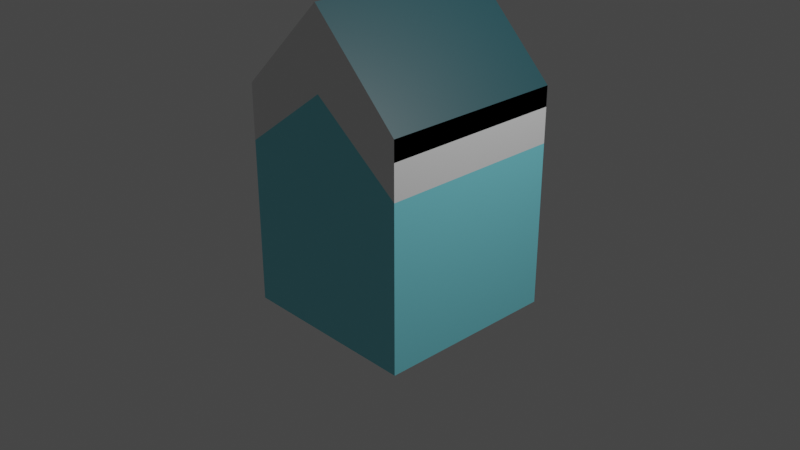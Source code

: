 # Source: casa2.blend  (saved by Blender 3.4.6; exported with 4.5.12 LTS)
import bpy
from mathutils import Matrix  # noqa: F401  (used for matrix-valued properties, if any)

bpy.ops.wm.read_factory_settings(use_empty=True)
scene = bpy.context.scene
scene.name = 'Scene'

# ---- collections
col_collection = bpy.data.collections.new('Collection'); scene.collection.children.link(col_collection)

# ---- materials (node trees are filled in below, after node groups)
mat_azul = bpy.data.materials.new('Azul')
mat_azul.alpha_threshold = 0.0
mat_azul.use_transparent_shadow = False
mat_azul.roughness = 0.5
mat_azul.line_color = (0.0, 0.0, 0.0, 1.0)
mat_blanco = bpy.data.materials.new('Blanco')
mat_blanco.use_transparent_shadow = False
mat_negro = bpy.data.materials.new('Negro')
mat_negro.use_transparent_shadow = False
mat_azul_oscuro = bpy.data.materials.new('Azul Oscuro')
mat_azul_oscuro.use_transparent_shadow = False

# ---- material node trees
mat_azul.use_nodes = True; mat_azul.node_tree.nodes.clear()
_N = mat_azul.node_tree.nodes; _L = mat_azul.node_tree.links
n0 = _N.new('ShaderNodeOutputMaterial'); n0.name = 'Material Output'; n0.location = (300, 300)
n1 = _N.new('ShaderNodeBsdfPrincipled'); n1.name = 'Principled BSDF'; n1.location = (10, 300)
n1.distribution = 'GGX'
n1.subsurface_method = 'RANDOM_WALK_SKIN'
n1.inputs[0].default_value = (0.2057, 0.7018, 0.8, 1.0)
n1.inputs[3].default_value = 1.45
n1.inputs[27].default_value = (0.0, 0.0, 0.0, 1.0)
n1.inputs[28].default_value = 1.0
_L.new(n1.outputs[0], n0.inputs[0])
n0.is_active_output = True
mat_blanco.use_nodes = True; mat_blanco.node_tree.nodes.clear()
_N = mat_blanco.node_tree.nodes; _L = mat_blanco.node_tree.links
n0 = _N.new('ShaderNodeBsdfPrincipled'); n0.name = 'BSDF Principista'; n0.location = (10, 300)
n0.distribution = 'GGX'
n0.subsurface_method = 'RANDOM_WALK_SKIN'
n0.inputs[3].default_value = 1.45
n0.inputs[27].default_value = (0.0, 0.0, 0.0, 1.0)
n0.inputs[28].default_value = 1.0
n1 = _N.new('ShaderNodeOutputMaterial'); n1.name = 'Material'; n1.location = (300, 300)
_L.new(n0.outputs[0], n1.inputs[0])
n1.is_active_output = True
mat_negro.use_nodes = True; mat_negro.node_tree.nodes.clear()
_N = mat_negro.node_tree.nodes; _L = mat_negro.node_tree.links
n0 = _N.new('ShaderNodeBsdfPrincipled'); n0.name = 'BSDF Principista'; n0.location = (10, 300)
n0.distribution = 'GGX'
n0.subsurface_method = 'RANDOM_WALK_SKIN'
n0.inputs[0].default_value = (0.0, 0.0, 0.0, 1.0)
n0.inputs[3].default_value = 1.45
n0.inputs[27].default_value = (0.0, 0.0, 0.0, 1.0)
n0.inputs[28].default_value = 1.0
n1 = _N.new('ShaderNodeOutputMaterial'); n1.name = 'Material'; n1.location = (300, 300)
_L.new(n0.outputs[0], n1.inputs[0])
n1.is_active_output = True
mat_azul_oscuro.use_nodes = True; mat_azul_oscuro.node_tree.nodes.clear()
_N = mat_azul_oscuro.node_tree.nodes; _L = mat_azul_oscuro.node_tree.links
n0 = _N.new('ShaderNodeBsdfPrincipled'); n0.name = 'BSDF Principista'; n0.location = (10, 300)
n0.distribution = 'GGX'
n0.subsurface_method = 'RANDOM_WALK_SKIN'
n0.inputs[0].default_value = (0.009072, 0.05938, 0.07297, 1.0)
n0.inputs[3].default_value = 1.45
n0.inputs[27].default_value = (0.0, 0.0, 0.0, 1.0)
n0.inputs[28].default_value = 1.0
n1 = _N.new('ShaderNodeOutputMaterial'); n1.name = 'Material'; n1.location = (300, 300)
_L.new(n0.outputs[0], n1.inputs[0])
n1.is_active_output = True

# ---- world
world_world = bpy.data.worlds.new('World'); scene.world = world_world
world_world.use_nodes = True; world_world.node_tree.nodes.clear()
_N = world_world.node_tree.nodes; _L = world_world.node_tree.links
n0 = _N.new('ShaderNodeOutputWorld'); n0.name = 'World Output'; n0.location = (300, 300)
n1 = _N.new('ShaderNodeBackground'); n1.name = 'Background'; n1.location = (10, 300)
n1.inputs[0].default_value = (0.05088, 0.05088, 0.05088, 1.0)
_L.new(n1.outputs[0], n0.inputs[0])
n0.is_active_output = True
world_world.color = (0.05088, 0.05088, 0.05088)
world_world.use_sun_shadow = False
world_world.sun_shadow_jitter_overblur = 0.0

# ---- cameras
cam_camera = bpy.data.cameras.new('Camera')
cam_camera.clip_end = 100.0
cam_camera.ortho_scale = 7.314

# ---- lights
light_light = bpy.data.lights.new('Light', 'POINT')
light_light.transmission_factor = 0.0
light_light.energy = 1000.0
light_light.shadow_soft_size = 0.1
light_light.shadow_maximum_resolution = 0.006
light_light.use_absolute_resolution = True

# ---- meshes
me_cube = bpy.data.meshes.new('Cube')
me_cube.from_pydata([(1.0, 1.0, 0.6617), (1.0, 1.0, -0.4361), (1.0, -1.0, 0.6617), (1.0, -1.0, -0.4361), (-1.0, 1.0, 0.6617), (-1.0, 1.0, -0.4361), (-1.0, -1.0, 0.6617), (-1.0, -1.0, -0.4361), (0.0, 1.0, -0.4361), (0.0, -1.0, 1.114), (0.0, -1.0, -0.4361), (0.0, 1.0, 1.114), (1.0, 1.0, 0.6617), (1.0, -1.0, 0.6617), (-1.0, 1.0, 0.6617), (-1.0, -1.0, 0.6617), (1.0, 1.0, 0.3872), (1.0, 1.0, 0.1128), (1.0, 1.0, -0.1617), (-1.0, -1.0, -0.1617), (-1.0, -1.0, 0.1128), (-1.0, -1.0, 0.3872), (1.0, -1.0, 0.3872), (1.0, -1.0, 0.1128), (1.0, -1.0, -0.1617), (-1.0, 1.0, 0.3872), (-1.0, 1.0, 0.1128), (-1.0, 1.0, -0.1617), (0.0, 1.0, 0.7267), (0.0, 1.0, 0.3391), (0.0, 0.5, 1.114), (0.0, -1.0, 0.7267), (0.0, -1.0, 0.3391), (0.0, -1.0, -0.04852), (-1.0, 0.5, -0.4361), (-1.0, 0.0, -0.4361), (-1.0, -0.5, -0.4361), (1.0, -0.5, -0.4361), (1.0, 0.0, -0.4361), (1.0, 0.5, -0.4361), (0.0, 0.5, -0.4361), (0.0, 0.0, -0.4361), (0.0, -0.5, -0.4361), (1.0, 0.5, -0.1617), (1.0, 0.0, -0.1617), (1.0, -0.5, -0.1617), (1.0, 0.5, 0.1128), (1.0, 0.0, 0.1128), (1.0, -0.5, 0.1128), (1.0, 0.5, 0.3872), (1.0, 0.0, 0.3872), (1.0, -0.5, 0.3872), (-1.0, -0.5, -0.1617), (-1.0, 0.0, -0.1617), (-1.0, 0.5, -0.1617), (-1.0, -0.5, 0.1128), (0.0, -1.192e-07, 1.114), (-1.0, 0.5, 0.1128), (-1.0, -0.5, 0.3872), (-1.0, 0.0, 0.3872), (-1.0, 0.5, 0.3872), (-0.5, 1.0, -0.4361), (-0.5, -1.0, 0.888), (-0.5, -1.0, -0.4361), (-0.5, 1.0, 0.888), (-0.5, 1.0, -0.1051), (-0.5, 1.0, 0.2259), (-0.5, 1.0, 0.5569), (-0.5, -1.0, -0.1051), (-0.5, -1.0, 0.2259), (-0.5, -1.0, 0.5569), (-0.5, 0.5, -0.4361), (-0.5, 0.0, -0.4361), (-0.5, -0.5, -0.4361), (0.5, -1.0, -0.4361), (0.5, 1.0, 0.888), (0.5, 1.0, -0.4361), (0.5, -1.0, 0.888), (0.5, -1.0, -0.1051), (0.5, -1.0, 0.2259), (0.5, -1.0, 0.5569), (0.5, 1.0, -0.1051), (0.5, 1.0, 0.2259), (0.5, 1.0, 0.5569), (0.5, 0.5, -0.4361), (0.5, 0.0, -0.4361), (0.5, -0.5, -0.4361), (0.0, -0.5, 1.114), (-0.5, 0.5, 0.888), (-0.5, -5.96e-08, 0.888), (-0.5, -0.5, 0.888), (0.5, 0.5, 0.888), (0.5, -5.96e-08, 0.888), (0.5, -0.5, 0.888)], [], [(64, 4, 6, 62, 90, 89, 88), (70, 62, 6, 21), (21, 6, 4, 25, 60, 59, 58), (86, 37, 3, 74), (16, 0, 2, 22, 51, 50, 49), (83, 75, 0, 16), (67, 64, 11, 28), (73, 42, 10, 63), (80, 77, 9, 31), (93, 87, 9, 77), (4, 6, 15, 14), (2, 0, 12, 13), (74, 78, 33, 10), (78, 79, 32, 33), (79, 80, 31, 32), (75, 11, 30, 91), (56, 89, 90, 87), (66, 67, 28, 29), (76, 81, 18, 1), (81, 82, 17, 18), (82, 83, 16, 17), (37, 45, 24, 3), (45, 48, 23, 24), (48, 51, 22, 23), (34, 54, 27, 5), (54, 57, 26, 27), (57, 60, 25, 26), (63, 68, 19, 7), (68, 69, 20, 19), (69, 70, 21, 20), (20, 21, 58, 55), (19, 20, 55, 52), (92, 56, 87, 93), (91, 30, 56, 92), (7, 19, 52, 36), (36, 52, 53, 35), (35, 53, 54, 34), (17, 16, 49, 46), (46, 49, 50, 47), (47, 50, 51, 48), (18, 17, 46, 43), (43, 46, 47, 44), (44, 47, 48, 45), (1, 18, 43, 39), (39, 43, 44, 38), (38, 44, 45, 37), (61, 8, 40, 71), (71, 40, 41, 72), (72, 41, 42, 73), (76, 1, 39, 84), (84, 39, 38, 85), (85, 38, 37, 86), (35, 72, 73, 36), (34, 71, 72, 35), (5, 61, 71, 34), (32, 31, 70, 69), (33, 32, 69, 68), (10, 33, 68, 63), (26, 25, 67, 66), (27, 26, 66, 65), (5, 27, 65, 61), (36, 73, 63, 7), (25, 4, 64, 67), (31, 9, 62, 70), (87, 90, 62, 9), (41, 85, 86, 42), (40, 84, 85, 41), (8, 76, 84, 40), (29, 28, 83, 82), (30, 88, 89, 56), (11, 64, 88, 30), (23, 22, 80, 79), (24, 23, 79, 78), (3, 24, 78, 74), (0, 75, 91, 92, 93, 77, 2), (22, 2, 77, 80), (28, 11, 75, 83), (42, 86, 74, 10)])
me_cube.polygons.foreach_set('material_index', [3, 1, 1, 2, 1, 1, 1, 2, 1, 3, 0, 0, 0, 0, 0, 3, 3, 0, 0, 0, 0, 0, 0, 0, 0, 0, 0, 0, 0, 0, 0, 0, 3, 3, 0, 0, 0, 0, 0, 0, 0, 0, 0, 0, 0, 0, 2, 2, 2, 2, 2, 2, 2, 2, 2, 0, 0, 0, 0, 0, 0, 2, 1, 1, 3, 2, 2, 2, 0, 3, 3, 0, 0, 0, 3, 1, 1, 2])
_uv = me_cube.uv_layers.new(name='UVMap')
_uv.uv.foreach_set('vector', [0.8125, 0.5, 0.875, 0.5, 0.875, 0.75, 0.8125, 0.75, 0.8125, 0.6875, 0.8125, 0.625, 0.8125, 0.5625, 0.5625, 0.9375, 0.625, 0.9375, 0.625, 1.0, 0.5625, 1.0, 0.5625, 0.0, 0.625, 0.0, 0.625, 0.25, 0.5625, 0.25, 0.5625, 0.1875, 0.5625, 0.125, 0.5625, 0.0625, 0.3125, 0.6875, 0.375, 0.6875, 0.375, 0.75, 0.3125, 0.75, 0.5625, 0.5, 0.625, 0.5, 0.625, 0.75, 0.5625, 0.75, 0.5625, 0.6875, 0.5625, 0.625, 0.5625, 0.5625, 0.5625, 0.4375, 0.625, 0.4375, 0.625, 0.5, 0.5625, 0.5, 0.5625, 0.3125, 0.625, 0.3125, 0.625, 0.375, 0.5625, 0.375, 0.1875, 0.6875, 0.25, 0.6875, 0.25, 0.75, 0.1875, 0.75, 0.5625, 0.8125, 0.625, 0.8125, 0.625, 0.875, 0.5625, 0.875, 0.6875, 0.6875, 0.75, 0.6875, 0.75, 0.75, 0.6875, 0.75, 0.875, 0.5, 0.875, 0.75, 0.875, 0.75, 0.875, 0.5, 0.625, 0.75, 0.625, 0.5, 0.625, 0.5, 0.625, 0.75, 0.375, 0.8125, 0.4375, 0.8125, 0.4375, 0.875, 0.375, 0.875, 0.4375, 0.8125, 0.5, 0.8125, 0.5, 0.875, 0.4375, 0.875, 0.5, 0.8125, 0.5625, 0.8125, 0.5625, 0.875, 0.5, 0.875, 0.6875, 0.5, 0.75, 0.5, 0.75, 0.5625, 0.6875, 0.5625, 0.75, 0.625, 0.8125, 0.625, 0.8125, 0.6875, 0.75, 0.6875, 0.5, 0.3125, 0.5625, 0.3125, 0.5625, 0.375, 0.5, 0.375, 0.375, 0.4375, 0.4375, 0.4375, 0.4375, 0.5, 0.375, 0.5, 0.4375, 0.4375, 0.5, 0.4375, 0.5, 0.5, 0.4375, 0.5, 0.5, 0.4375, 0.5625, 0.4375, 0.5625, 0.5, 0.5, 0.5, 0.375, 0.6875, 0.4375, 0.6875, 0.4375, 0.75, 0.375, 0.75, 0.4375, 0.6875, 0.5, 0.6875, 0.5, 0.75, 0.4375, 0.75, 0.5, 0.6875, 0.5625, 0.6875, 0.5625, 0.75, 0.5, 0.75, 0.375, 0.1875, 0.4375, 0.1875, 0.4375, 0.25, 0.375, 0.25, 0.4375, 0.1875, 0.5, 0.1875, 0.5, 0.25, 0.4375, 0.25, 0.5, 0.1875, 0.5625, 0.1875, 0.5625, 0.25, 0.5, 0.25, 0.375, 0.9375, 0.4375, 0.9375, 0.4375, 1.0, 0.375, 1.0, 0.4375, 0.9375, 0.5, 0.9375, 0.5, 1.0, 0.4375, 1.0, 0.5, 0.9375, 0.5625, 0.9375, 0.5625, 1.0, 0.5, 1.0, 0.5, 0.0, 0.5625, 0.0, 0.5625, 0.0625, 0.5, 0.0625, 0.4375, 0.0, 0.5, 0.0, 0.5, 0.0625, 0.4375, 0.0625, 0.6875, 0.625, 0.75, 0.625, 0.75, 0.6875, 0.6875, 0.6875, 0.6875, 0.5625, 0.75, 0.5625, 0.75, 0.625, 0.6875, 0.625, 0.375, 0.0, 0.4375, 0.0, 0.4375, 0.0625, 0.375, 0.0625, 0.375, 0.0625, 0.4375, 0.0625, 0.4375, 0.125, 0.375, 0.125, 0.375, 0.125, 0.4375, 0.125, 0.4375, 0.1875, 0.375, 0.1875, 0.5, 0.5, 0.5625, 0.5, 0.5625, 0.5625, 0.5, 0.5625, 0.5, 0.5625, 0.5625, 0.5625, 0.5625, 0.625, 0.5, 0.625, 0.5, 0.625, 0.5625, 0.625, 0.5625, 0.6875, 0.5, 0.6875, 0.4375, 0.5, 0.5, 0.5, 0.5, 0.5625, 0.4375, 0.5625, 0.4375, 0.5625, 0.5, 0.5625, 0.5, 0.625, 0.4375, 0.625, 0.4375, 0.625, 0.5, 0.625, 0.5, 0.6875, 0.4375, 0.6875, 0.375, 0.5, 0.4375, 0.5, 0.4375, 0.5625, 0.375, 0.5625, 0.375, 0.5625, 0.4375, 0.5625, 0.4375, 0.625, 0.375, 0.625, 0.375, 0.625, 0.4375, 0.625, 0.4375, 0.6875, 0.375, 0.6875, 0.1875, 0.5, 0.25, 0.5, 0.25, 0.5625, 0.1875, 0.5625, 0.1875, 0.5625, 0.25, 0.5625, 0.25, 0.625, 0.1875, 0.625, 0.1875, 0.625, 0.25, 0.625, 0.25, 0.6875, 0.1875, 0.6875, 0.3125, 0.5, 0.375, 0.5, 0.375, 0.5625, 0.3125, 0.5625, 0.3125, 0.5625, 0.375, 0.5625, 0.375, 0.625, 0.3125, 0.625, 0.3125, 0.625, 0.375, 0.625, 0.375, 0.6875, 0.3125, 0.6875, 0.125, 0.625, 0.1875, 0.625, 0.1875, 0.6875, 0.125, 0.6875, 0.125, 0.5625, 0.1875, 0.5625, 0.1875, 0.625, 0.125, 0.625, 0.125, 0.5, 0.1875, 0.5, 0.1875, 0.5625, 0.125, 0.5625, 0.5, 0.875, 0.5625, 0.875, 0.5625, 0.9375, 0.5, 0.9375, 0.4375, 0.875, 0.5, 0.875, 0.5, 0.9375, 0.4375, 0.9375, 0.375, 0.875, 0.4375, 0.875, 0.4375, 0.9375, 0.375, 0.9375, 0.5, 0.25, 0.5625, 0.25, 0.5625, 0.3125, 0.5, 0.3125, 0.4375, 0.25, 0.5, 0.25, 0.5, 0.3125, 0.4375, 0.3125, 0.375, 0.25, 0.4375, 0.25, 0.4375, 0.3125, 0.375, 0.3125, 0.125, 0.6875, 0.1875, 0.6875, 0.1875, 0.75, 0.125, 0.75, 0.5625, 0.25, 0.625, 0.25, 0.625, 0.3125, 0.5625, 0.3125, 0.5625, 0.875, 0.625, 0.875, 0.625, 0.9375, 0.5625, 0.9375, 0.75, 0.6875, 0.8125, 0.6875, 0.8125, 0.75, 0.75, 0.75, 0.25, 0.625, 0.3125, 0.625, 0.3125, 0.6875, 0.25, 0.6875, 0.25, 0.5625, 0.3125, 0.5625, 0.3125, 0.625, 0.25, 0.625, 0.25, 0.5, 0.3125, 0.5, 0.3125, 0.5625, 0.25, 0.5625, 0.5, 0.375, 0.5625, 0.375, 0.5625, 0.4375, 0.5, 0.4375, 0.75, 0.5625, 0.8125, 0.5625, 0.8125, 0.625, 0.75, 0.625, 0.75, 0.5, 0.8125, 0.5, 0.8125, 0.5625, 0.75, 0.5625, 0.5, 0.75, 0.5625, 0.75, 0.5625, 0.8125, 0.5, 0.8125, 0.4375, 0.75, 0.5, 0.75, 0.5, 0.8125, 0.4375, 0.8125, 0.375, 0.75, 0.4375, 0.75, 0.4375, 0.8125, 0.375, 0.8125, 0.625, 0.5, 0.6875, 0.5, 0.6875, 0.5625, 0.6875, 0.625, 0.6875, 0.6875, 0.6875, 0.75, 0.625, 0.75, 0.5625, 0.75, 0.625, 0.75, 0.625, 0.8125, 0.5625, 0.8125, 0.5625, 0.375, 0.625, 0.375, 0.625, 0.4375, 0.5625, 0.4375, 0.25, 0.6875, 0.3125, 0.6875, 0.3125, 0.75, 0.25, 0.75])
me_cube.materials.append(mat_azul)
me_cube.materials.append(mat_blanco)
me_cube.materials.append(mat_negro)
me_cube.materials.append(mat_azul_oscuro)
me_cube.use_mirror_vertex_groups = False
me_cube.update()

# ---- objects
ob_cube = bpy.data.objects.new('Cube', me_cube)
ob_light = bpy.data.objects.new('Light', light_light)
ob_camera = bpy.data.objects.new('Camera', cam_camera)

# ---- transforms, parenting, visibility, modifiers, constraints
ob_cube.location = (0.0, 0.0, 0.0)
ob_cube.scale = (1.0, 1.0, 2.17)
ob_cube.lock_rotations_4d = False
ob_cube.empty_display_type = 'ARROWS'
ob_cube.lineart.crease_threshold = 0.0
_m = ob_cube.modifiers.new('Solidificar', 'SOLIDIFY')
_m.thickness = 0.1
ob_light.location = (4.076, 1.005, 5.904)
ob_light.rotation_euler = (0.6503, 0.05522, 1.866)
ob_light.lock_rotations_4d = False
ob_light.empty_display_type = 'ARROWS'
ob_light.color = (0.0, 0.0, 0.0, 0.0)
ob_light.lineart.crease_threshold = 0.0
ob_camera.location = (7.359, -6.926, 4.958)
ob_camera.rotation_euler = (1.109, 0.0, 0.8149)
ob_camera.lock_rotations_4d = False
ob_camera.empty_display_type = 'ARROWS'
ob_camera.color = (0.0, 0.0, 0.0, 0.0)
ob_camera.display_type = 'WIRE'
ob_camera.lineart.crease_threshold = 0.0

# ---- collection membership
col_collection.objects.link(ob_cube)
col_collection.objects.link(ob_light)
col_collection.objects.link(ob_camera)

# ---- scene / render settings (as saved in the file)
scene.camera = ob_camera
scene.frame_start = 1; scene.frame_end = 250; scene.frame_set(1)
scene.render.engine = 'BLENDER_EEVEE_NEXT'
scene.cycles.sampling_pattern = 'TABULATED_SOBOL'
scene.cycles.use_light_tree = False
scene.view_settings.view_transform = 'Filmic'
bpy.context.view_layer.update()
